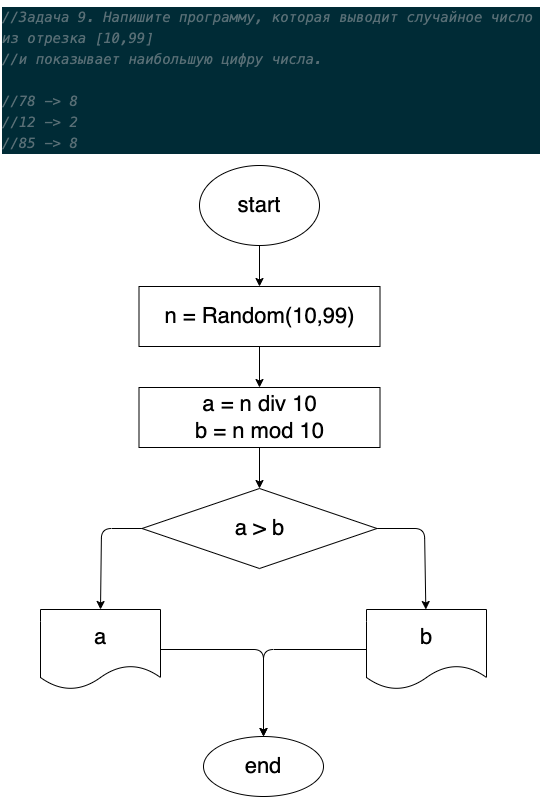

The diagram above was exported from draw.io. Its source (the exported page's mxGraphModel, read from the mxfile embedded in the PNG):
<mxGraphModel dx="780" dy="352" grid="0" gridSize="10" guides="1" tooltips="1" connect="1" arrows="1" fold="1" page="0" pageScale="1" pageWidth="827" pageHeight="1169" math="0" shadow="0">
  <root>
    <mxCell id="0" />
    <mxCell id="1" parent="0" />
    <mxCell id="2" value="&lt;meta charset=&quot;utf-8&quot;&gt;&lt;div style=&quot;color: rgb(131, 148, 150); background-color: rgb(0, 43, 54); font-family: menlo, monaco, &amp;quot;courier new&amp;quot;, monospace; font-weight: normal; font-size: 14px; line-height: 21px;&quot;&gt;&lt;div&gt;&lt;span style=&quot;color: #586e75 ; font-style: italic&quot;&gt;//Задача 9. Напишите программу, которая выводит случайное число из отрезка [10,99] &lt;/span&gt;&lt;/div&gt;&lt;div&gt;&lt;span style=&quot;color: #586e75 ; font-style: italic&quot;&gt;//и показывает наибольшую цифру числа.&lt;/span&gt;&lt;/div&gt;&lt;br&gt;&lt;div&gt;&lt;span style=&quot;color: #586e75 ; font-style: italic&quot;&gt;//78 -&amp;gt; 8&lt;/span&gt;&lt;/div&gt;&lt;div&gt;&lt;span style=&quot;color: #586e75 ; font-style: italic&quot;&gt;//12 -&amp;gt; 2&lt;/span&gt;&lt;/div&gt;&lt;div&gt;&lt;span style=&quot;color: #586e75 ; font-style: italic&quot;&gt;//85 -&amp;gt; 8&lt;/span&gt;&lt;/div&gt;&lt;/div&gt;" style="text;whiteSpace=wrap;html=1;" vertex="1" parent="1">
      <mxGeometry x="93" y="9" width="540" height="161" as="geometry" />
    </mxCell>
    <mxCell id="5" value="" style="edgeStyle=none;html=1;fontSize=22;" edge="1" parent="1" source="3" target="4">
      <mxGeometry relative="1" as="geometry" />
    </mxCell>
    <mxCell id="3" value="&lt;font style=&quot;font-size: 22px&quot;&gt;start&lt;/font&gt;" style="ellipse;whiteSpace=wrap;html=1;" vertex="1" parent="1">
      <mxGeometry x="292" y="174" width="120" height="80" as="geometry" />
    </mxCell>
    <mxCell id="7" value="" style="edgeStyle=none;html=1;fontSize=22;" edge="1" parent="1" source="4" target="6">
      <mxGeometry relative="1" as="geometry" />
    </mxCell>
    <mxCell id="4" value="n = Random(10,99)" style="whiteSpace=wrap;html=1;fontSize=22;" vertex="1" parent="1">
      <mxGeometry x="231.5" y="295" width="241" height="60" as="geometry" />
    </mxCell>
    <mxCell id="9" value="" style="edgeStyle=none;html=1;fontSize=22;" edge="1" parent="1" source="6" target="8">
      <mxGeometry relative="1" as="geometry" />
    </mxCell>
    <mxCell id="6" value="a = n div 10&lt;br&gt;b = n mod 10" style="whiteSpace=wrap;html=1;fontSize=22;" vertex="1" parent="1">
      <mxGeometry x="231.5" y="396" width="241" height="60" as="geometry" />
    </mxCell>
    <mxCell id="11" style="edgeStyle=none;html=1;entryX=0.5;entryY=0;entryDx=0;entryDy=0;fontSize=22;" edge="1" parent="1" source="8" target="10">
      <mxGeometry relative="1" as="geometry">
        <Array as="points">
          <mxPoint x="194" y="537" />
        </Array>
      </mxGeometry>
    </mxCell>
    <mxCell id="13" style="edgeStyle=none;html=1;fontSize=22;" edge="1" parent="1" source="8" target="12">
      <mxGeometry relative="1" as="geometry">
        <Array as="points">
          <mxPoint x="517" y="537" />
        </Array>
      </mxGeometry>
    </mxCell>
    <mxCell id="8" value="a &amp;gt; b" style="rhombus;whiteSpace=wrap;html=1;fontSize=22;" vertex="1" parent="1">
      <mxGeometry x="234.5" y="497" width="235" height="80" as="geometry" />
    </mxCell>
    <mxCell id="15" value="" style="edgeStyle=none;html=1;fontSize=22;" edge="1" parent="1" source="10" target="14">
      <mxGeometry relative="1" as="geometry">
        <Array as="points">
          <mxPoint x="356" y="658" />
        </Array>
      </mxGeometry>
    </mxCell>
    <mxCell id="10" value="a" style="shape=document;whiteSpace=wrap;html=1;boundedLbl=1;fontSize=22;" vertex="1" parent="1">
      <mxGeometry x="133" y="618" width="120" height="80" as="geometry" />
    </mxCell>
    <mxCell id="17" style="edgeStyle=none;html=1;entryX=0.5;entryY=0;entryDx=0;entryDy=0;fontSize=22;" edge="1" parent="1" source="12" target="14">
      <mxGeometry relative="1" as="geometry">
        <Array as="points">
          <mxPoint x="356" y="658" />
        </Array>
      </mxGeometry>
    </mxCell>
    <mxCell id="12" value="b" style="shape=document;whiteSpace=wrap;html=1;boundedLbl=1;fontSize=22;" vertex="1" parent="1">
      <mxGeometry x="459" y="618" width="120" height="80" as="geometry" />
    </mxCell>
    <mxCell id="14" value="end" style="ellipse;whiteSpace=wrap;html=1;fontSize=22;" vertex="1" parent="1">
      <mxGeometry x="296" y="745" width="120" height="60" as="geometry" />
    </mxCell>
  </root>
</mxGraphModel>